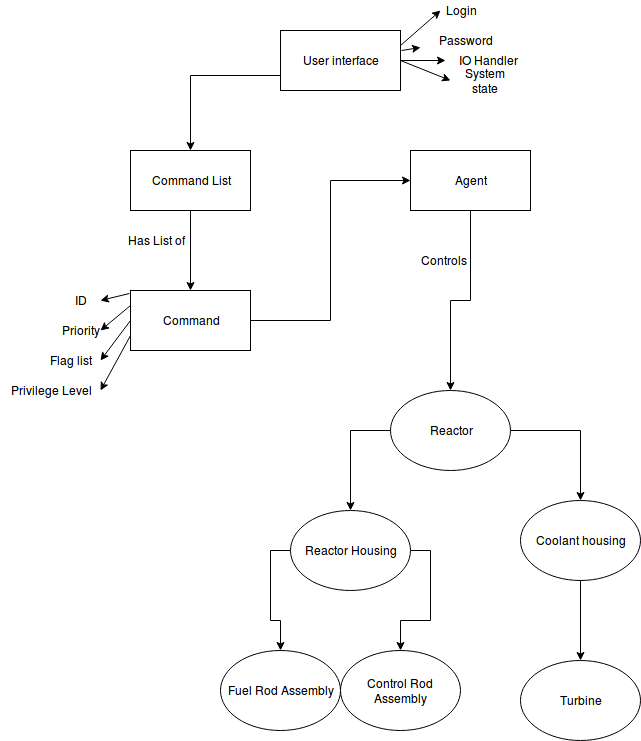

The diagram above was exported from draw.io. Its source (the exported page's mxGraphModel, read from the mxfile embedded in the PNG):
<mxGraphModel dx="790" dy="483" grid="1" gridSize="10" guides="1" tooltips="1" connect="1" arrows="1" fold="1" page="1" pageScale="1" pageWidth="850" pageHeight="1100" background="#ffffff" math="0" shadow="0">
  <root>
    <mxCell id="0" />
    <mxCell id="1" parent="0" />
    <mxCell id="21" style="edgeStyle=orthogonalEdgeStyle;rounded=0;html=1;exitX=0;exitY=0.75;entryX=0.5;entryY=0;jettySize=auto;orthogonalLoop=1;" parent="1" source="2" target="3" edge="1">
      <mxGeometry relative="1" as="geometry" />
    </mxCell>
    <mxCell id="2" value="User interface" style="whiteSpace=wrap;html=1;" parent="1" vertex="1">
      <mxGeometry x="350" y="160" width="120" height="60" as="geometry" />
    </mxCell>
    <mxCell id="22" style="edgeStyle=orthogonalEdgeStyle;rounded=0;html=1;exitX=0.5;exitY=1;entryX=0.5;entryY=0;jettySize=auto;orthogonalLoop=1;" parent="1" source="3" target="4" edge="1">
      <mxGeometry relative="1" as="geometry" />
    </mxCell>
    <mxCell id="3" value="Command List" style="whiteSpace=wrap;html=1;" parent="1" vertex="1">
      <mxGeometry x="200" y="280" width="120" height="60" as="geometry" />
    </mxCell>
    <mxCell id="47" style="edgeStyle=orthogonalEdgeStyle;rounded=0;html=1;exitX=1;exitY=0.5;entryX=0;entryY=0.5;jettySize=auto;orthogonalLoop=1;" edge="1" parent="1" source="4" target="5">
      <mxGeometry relative="1" as="geometry" />
    </mxCell>
    <mxCell id="4" value="Command" style="whiteSpace=wrap;html=1;" parent="1" vertex="1">
      <mxGeometry x="200" y="420" width="120" height="60" as="geometry" />
    </mxCell>
    <mxCell id="27" style="edgeStyle=orthogonalEdgeStyle;rounded=0;html=1;exitX=0.5;exitY=1;entryX=0.5;entryY=0;jettySize=auto;orthogonalLoop=1;" parent="1" source="5" target="6" edge="1">
      <mxGeometry relative="1" as="geometry" />
    </mxCell>
    <mxCell id="5" value="Agent" style="whiteSpace=wrap;html=1;" parent="1" vertex="1">
      <mxGeometry x="480" y="280" width="120" height="60" as="geometry" />
    </mxCell>
    <mxCell id="52" style="edgeStyle=orthogonalEdgeStyle;rounded=0;html=1;exitX=0;exitY=0.5;entryX=0.5;entryY=0;jettySize=auto;orthogonalLoop=1;" edge="1" parent="1" source="6" target="7">
      <mxGeometry relative="1" as="geometry" />
    </mxCell>
    <mxCell id="55" style="edgeStyle=orthogonalEdgeStyle;rounded=0;html=1;exitX=1;exitY=0.5;entryX=0.5;entryY=0;jettySize=auto;orthogonalLoop=1;" edge="1" parent="1" source="6" target="10">
      <mxGeometry relative="1" as="geometry" />
    </mxCell>
    <mxCell id="6" value="Reactor" style="ellipse;whiteSpace=wrap;html=1;" parent="1" vertex="1">
      <mxGeometry x="460" y="520" width="120" height="80" as="geometry" />
    </mxCell>
    <mxCell id="53" style="edgeStyle=orthogonalEdgeStyle;rounded=0;html=1;exitX=0;exitY=0.5;entryX=0.5;entryY=0;jettySize=auto;orthogonalLoop=1;" edge="1" parent="1" source="7" target="8">
      <mxGeometry relative="1" as="geometry" />
    </mxCell>
    <mxCell id="54" style="edgeStyle=orthogonalEdgeStyle;rounded=0;html=1;exitX=1;exitY=0.5;entryX=0.5;entryY=0;jettySize=auto;orthogonalLoop=1;" edge="1" parent="1" source="7" target="9">
      <mxGeometry relative="1" as="geometry" />
    </mxCell>
    <mxCell id="7" value="Reactor Housing" style="ellipse;whiteSpace=wrap;html=1;" parent="1" vertex="1">
      <mxGeometry x="360" y="640" width="120" height="80" as="geometry" />
    </mxCell>
    <mxCell id="8" value="Fuel Rod Assembly" style="ellipse;whiteSpace=wrap;html=1;" parent="1" vertex="1">
      <mxGeometry x="290" y="780" width="120" height="80" as="geometry" />
    </mxCell>
    <mxCell id="9" value="Control Rod Assembly" style="ellipse;whiteSpace=wrap;html=1;" parent="1" vertex="1">
      <mxGeometry x="410" y="780" width="120" height="80" as="geometry" />
    </mxCell>
    <mxCell id="56" style="edgeStyle=orthogonalEdgeStyle;rounded=0;html=1;exitX=0.5;exitY=1;entryX=0.5;entryY=0;jettySize=auto;orthogonalLoop=1;" edge="1" parent="1" source="10" target="11">
      <mxGeometry relative="1" as="geometry" />
    </mxCell>
    <mxCell id="10" value="Coolant housing" style="ellipse;whiteSpace=wrap;html=1;" parent="1" vertex="1">
      <mxGeometry x="590" y="630" width="120" height="80" as="geometry" />
    </mxCell>
    <mxCell id="11" value="Turbine" style="ellipse;whiteSpace=wrap;html=1;" parent="1" vertex="1">
      <mxGeometry x="590" y="790" width="120" height="80" as="geometry" />
    </mxCell>
    <mxCell id="12" value="Password" style="text;html=1;strokeColor=none;fillColor=none;align=center;verticalAlign=middle;whiteSpace=wrap;" parent="1" vertex="1">
      <mxGeometry x="490" y="160" width="90" height="20" as="geometry" />
    </mxCell>
    <mxCell id="13" value="Login" style="text;html=1;strokeColor=none;fillColor=none;align=center;verticalAlign=middle;whiteSpace=wrap;" parent="1" vertex="1">
      <mxGeometry x="510" y="130" width="40" height="20" as="geometry" />
    </mxCell>
    <mxCell id="14" value="IO Handler" style="text;html=1;strokeColor=none;fillColor=none;align=center;verticalAlign=middle;whiteSpace=wrap;" parent="1" vertex="1">
      <mxGeometry x="515" y="180" width="85" height="20" as="geometry" />
    </mxCell>
    <mxCell id="15" value="System state" style="text;html=1;strokeColor=none;fillColor=none;align=center;verticalAlign=middle;whiteSpace=wrap;" parent="1" vertex="1">
      <mxGeometry x="520" y="200" width="70" height="20" as="geometry" />
    </mxCell>
    <mxCell id="17" value="" style="endArrow=classic;html=1;exitX=1;exitY=0.25;entryX=0;entryY=0.5;" parent="1" source="2" target="13" edge="1">
      <mxGeometry width="50" height="50" relative="1" as="geometry">
        <mxPoint x="460" y="150" as="sourcePoint" />
        <mxPoint x="510" y="100" as="targetPoint" />
      </mxGeometry>
    </mxCell>
    <mxCell id="18" value="" style="endArrow=classic;html=1;" parent="1" target="12" edge="1">
      <mxGeometry width="50" height="50" relative="1" as="geometry">
        <mxPoint x="471" y="180" as="sourcePoint" />
        <mxPoint x="280" y="140" as="targetPoint" />
      </mxGeometry>
    </mxCell>
    <mxCell id="19" value="" style="endArrow=classic;html=1;exitX=1;exitY=0.5;entryX=0;entryY=0.5;" parent="1" source="2" target="14" edge="1">
      <mxGeometry width="50" height="50" relative="1" as="geometry">
        <mxPoint x="470" y="230" as="sourcePoint" />
        <mxPoint x="520" y="180" as="targetPoint" />
      </mxGeometry>
    </mxCell>
    <mxCell id="20" value="" style="endArrow=classic;html=1;entryX=0;entryY=0.5;exitX=1;exitY=0.5;" parent="1" source="2" target="15" edge="1">
      <mxGeometry width="50" height="50" relative="1" as="geometry">
        <mxPoint x="480" y="250" as="sourcePoint" />
        <mxPoint x="530" y="200" as="targetPoint" />
      </mxGeometry>
    </mxCell>
    <mxCell id="28" value="Has List of" style="text;html=1;strokeColor=none;fillColor=none;align=center;verticalAlign=middle;whiteSpace=wrap;" parent="1" vertex="1">
      <mxGeometry x="190" y="360" width="70" height="20" as="geometry" />
    </mxCell>
    <mxCell id="29" value="Controls" style="text;html=1;strokeColor=none;fillColor=none;align=center;verticalAlign=middle;whiteSpace=wrap;" parent="1" vertex="1">
      <mxGeometry x="490" y="380" width="45" height="20" as="geometry" />
    </mxCell>
    <mxCell id="38" value="ID" style="text;html=1;strokeColor=none;fillColor=none;align=center;verticalAlign=middle;whiteSpace=wrap;" parent="1" vertex="1">
      <mxGeometry x="130" y="420" width="40" height="20" as="geometry" />
    </mxCell>
    <mxCell id="39" value="Priority" style="text;html=1;strokeColor=none;fillColor=none;align=center;verticalAlign=middle;whiteSpace=wrap;" parent="1" vertex="1">
      <mxGeometry x="130" y="450" width="40" height="20" as="geometry" />
    </mxCell>
    <mxCell id="40" value="Flag list" style="text;html=1;strokeColor=none;fillColor=none;align=center;verticalAlign=middle;whiteSpace=wrap;" parent="1" vertex="1">
      <mxGeometry x="110" y="480" width="60" height="20" as="geometry" />
    </mxCell>
    <mxCell id="41" value="Privilege Level" style="text;html=1;strokeColor=none;fillColor=none;align=center;verticalAlign=middle;whiteSpace=wrap;" parent="1" vertex="1">
      <mxGeometry x="70" y="510" width="100" height="20" as="geometry" />
    </mxCell>
    <mxCell id="42" value="" style="endArrow=classic;html=1;exitX=-0.008;exitY=0.05;exitPerimeter=0;entryX=1;entryY=0.5;" parent="1" source="4" target="38" edge="1">
      <mxGeometry width="50" height="50" relative="1" as="geometry">
        <mxPoint x="70" y="670" as="sourcePoint" />
        <mxPoint x="120" y="620" as="targetPoint" />
      </mxGeometry>
    </mxCell>
    <mxCell id="43" value="" style="endArrow=classic;html=1;exitX=0;exitY=0.25;entryX=1;entryY=0.5;" parent="1" source="4" target="39" edge="1">
      <mxGeometry width="50" height="50" relative="1" as="geometry">
        <mxPoint x="200" y="570" as="sourcePoint" />
        <mxPoint x="250" y="520" as="targetPoint" />
      </mxGeometry>
    </mxCell>
    <mxCell id="44" value="" style="endArrow=classic;html=1;exitX=0;exitY=0.5;entryX=1;entryY=0.5;" parent="1" source="4" target="40" edge="1">
      <mxGeometry width="50" height="50" relative="1" as="geometry">
        <mxPoint x="190" y="610" as="sourcePoint" />
        <mxPoint x="240" y="560" as="targetPoint" />
      </mxGeometry>
    </mxCell>
    <mxCell id="45" value="" style="endArrow=classic;html=1;exitX=0;exitY=0.75;entryX=1;entryY=0.5;" parent="1" source="4" target="41" edge="1">
      <mxGeometry width="50" height="50" relative="1" as="geometry">
        <mxPoint x="200" y="640" as="sourcePoint" />
        <mxPoint x="250" y="590" as="targetPoint" />
      </mxGeometry>
    </mxCell>
  </root>
</mxGraphModel>